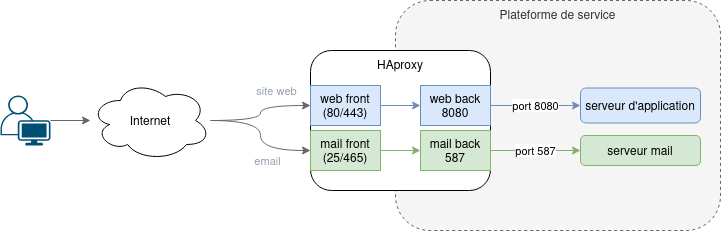

The diagram above was exported from draw.io. Its source (the exported page's mxGraphModel, read from the mxfile embedded in the PNG):
<mxGraphModel dx="2253" dy="915" grid="1" gridSize="10" guides="1" tooltips="1" connect="1" arrows="1" fold="1" page="1" pageScale="1" pageWidth="827" pageHeight="1169" math="0" shadow="0">
  <root>
    <mxCell id="0" />
    <mxCell id="1" parent="0" />
    <mxCell id="YUPVcc-Y3NvSfdllxc9S-19" value="Plateforme de service" style="rounded=1;whiteSpace=wrap;html=1;dashed=1;verticalAlign=top;fillColor=#f5f5f5;strokeColor=#666666;fontColor=#333333;" vertex="1" parent="1">
      <mxGeometry x="345" y="190" width="325" height="230" as="geometry" />
    </mxCell>
    <mxCell id="YUPVcc-Y3NvSfdllxc9S-1" value="HAproxy" style="rounded=1;whiteSpace=wrap;html=1;verticalAlign=top;" vertex="1" parent="1">
      <mxGeometry x="260" y="240" width="180" height="140" as="geometry" />
    </mxCell>
    <mxCell id="YUPVcc-Y3NvSfdllxc9S-5" value="" style="edgeStyle=orthogonalEdgeStyle;rounded=0;orthogonalLoop=1;jettySize=auto;html=1;fillColor=#dae8fc;strokeColor=#6c8ebf;" edge="1" parent="1" source="YUPVcc-Y3NvSfdllxc9S-3" target="YUPVcc-Y3NvSfdllxc9S-4">
      <mxGeometry relative="1" as="geometry" />
    </mxCell>
    <mxCell id="YUPVcc-Y3NvSfdllxc9S-3" value="web front&lt;br&gt;(80/443)" style="rounded=0;whiteSpace=wrap;html=1;fillColor=#dae8fc;strokeColor=#6c8ebf;" vertex="1" parent="1">
      <mxGeometry x="260" y="275" width="70" height="40" as="geometry" />
    </mxCell>
    <mxCell id="YUPVcc-Y3NvSfdllxc9S-7" value="port 8080" style="edgeStyle=orthogonalEdgeStyle;rounded=0;orthogonalLoop=1;jettySize=auto;html=1;fillColor=#dae8fc;strokeColor=#6c8ebf;" edge="1" parent="1" source="YUPVcc-Y3NvSfdllxc9S-4" target="YUPVcc-Y3NvSfdllxc9S-6">
      <mxGeometry relative="1" as="geometry" />
    </mxCell>
    <mxCell id="YUPVcc-Y3NvSfdllxc9S-4" value="web back&lt;br&gt;8080" style="rounded=0;whiteSpace=wrap;html=1;fillColor=#dae8fc;strokeColor=#6c8ebf;" vertex="1" parent="1">
      <mxGeometry x="370" y="275" width="70" height="40" as="geometry" />
    </mxCell>
    <mxCell id="YUPVcc-Y3NvSfdllxc9S-6" value="serveur d'application" style="rounded=1;whiteSpace=wrap;html=1;fillColor=#dae8fc;strokeColor=#6c8ebf;" vertex="1" parent="1">
      <mxGeometry x="530" y="277.5" width="120" height="35" as="geometry" />
    </mxCell>
    <mxCell id="YUPVcc-Y3NvSfdllxc9S-12" value="site web" style="edgeStyle=orthogonalEdgeStyle;rounded=0;orthogonalLoop=1;jettySize=auto;html=1;curved=1;fillColor=#f5f5f5;strokeColor=#666666;fontColor=#96A0AF;" edge="1" parent="1" source="YUPVcc-Y3NvSfdllxc9S-8" target="YUPVcc-Y3NvSfdllxc9S-3">
      <mxGeometry x="0.4074" y="15" relative="1" as="geometry">
        <mxPoint as="offset" />
      </mxGeometry>
    </mxCell>
    <mxCell id="YUPVcc-Y3NvSfdllxc9S-18" value="email" style="edgeStyle=orthogonalEdgeStyle;rounded=0;orthogonalLoop=1;jettySize=auto;html=1;curved=1;fillColor=#f5f5f5;strokeColor=#666666;fontColor=#96A0AF;" edge="1" parent="1" source="YUPVcc-Y3NvSfdllxc9S-8" target="YUPVcc-Y3NvSfdllxc9S-13">
      <mxGeometry x="0.3333" y="-10" relative="1" as="geometry">
        <mxPoint as="offset" />
      </mxGeometry>
    </mxCell>
    <mxCell id="YUPVcc-Y3NvSfdllxc9S-8" value="Internet" style="ellipse;shape=cloud;whiteSpace=wrap;html=1;" vertex="1" parent="1">
      <mxGeometry x="40" y="270" width="120" height="80" as="geometry" />
    </mxCell>
    <mxCell id="YUPVcc-Y3NvSfdllxc9S-11" style="edgeStyle=orthogonalEdgeStyle;rounded=0;orthogonalLoop=1;jettySize=auto;html=1;fillColor=#f5f5f5;strokeColor=#666666;" edge="1" parent="1" source="YUPVcc-Y3NvSfdllxc9S-9" target="YUPVcc-Y3NvSfdllxc9S-8">
      <mxGeometry relative="1" as="geometry">
        <Array as="points">
          <mxPoint x="60" y="310" />
          <mxPoint x="60" y="310" />
        </Array>
      </mxGeometry>
    </mxCell>
    <mxCell id="YUPVcc-Y3NvSfdllxc9S-9" value="" style="points=[[0.35,0,0],[0.98,0.51,0],[1,0.71,0],[0.67,1,0],[0,0.795,0],[0,0.65,0]];verticalLabelPosition=bottom;sketch=0;html=1;verticalAlign=top;aspect=fixed;align=center;pointerEvents=1;shape=mxgraph.cisco19.user;fillColor=#005073;strokeColor=none;" vertex="1" parent="1">
      <mxGeometry x="-50" y="285" width="50" height="50" as="geometry" />
    </mxCell>
    <mxCell id="YUPVcc-Y3NvSfdllxc9S-16" value="" style="edgeStyle=orthogonalEdgeStyle;rounded=0;orthogonalLoop=1;jettySize=auto;html=1;fillColor=#d5e8d4;strokeColor=#82b366;" edge="1" parent="1" source="YUPVcc-Y3NvSfdllxc9S-13" target="YUPVcc-Y3NvSfdllxc9S-15">
      <mxGeometry relative="1" as="geometry" />
    </mxCell>
    <mxCell id="YUPVcc-Y3NvSfdllxc9S-13" value="mail front&lt;br&gt;(25/465)" style="rounded=0;whiteSpace=wrap;html=1;fillColor=#d5e8d4;strokeColor=#82b366;" vertex="1" parent="1">
      <mxGeometry x="260" y="320" width="70" height="40" as="geometry" />
    </mxCell>
    <mxCell id="YUPVcc-Y3NvSfdllxc9S-14" value="serveur mail" style="rounded=1;whiteSpace=wrap;html=1;fillColor=#d5e8d4;strokeColor=#82b366;" vertex="1" parent="1">
      <mxGeometry x="530" y="325" width="120" height="30" as="geometry" />
    </mxCell>
    <mxCell id="YUPVcc-Y3NvSfdllxc9S-17" value="port 587" style="edgeStyle=orthogonalEdgeStyle;rounded=0;orthogonalLoop=1;jettySize=auto;html=1;fillColor=#d5e8d4;strokeColor=#82b366;" edge="1" parent="1" source="YUPVcc-Y3NvSfdllxc9S-15" target="YUPVcc-Y3NvSfdllxc9S-14">
      <mxGeometry relative="1" as="geometry" />
    </mxCell>
    <mxCell id="YUPVcc-Y3NvSfdllxc9S-15" value="mail back&lt;br&gt;587" style="rounded=0;whiteSpace=wrap;html=1;fillColor=#d5e8d4;strokeColor=#82b366;" vertex="1" parent="1">
      <mxGeometry x="370" y="320" width="70" height="40" as="geometry" />
    </mxCell>
  </root>
</mxGraphModel>